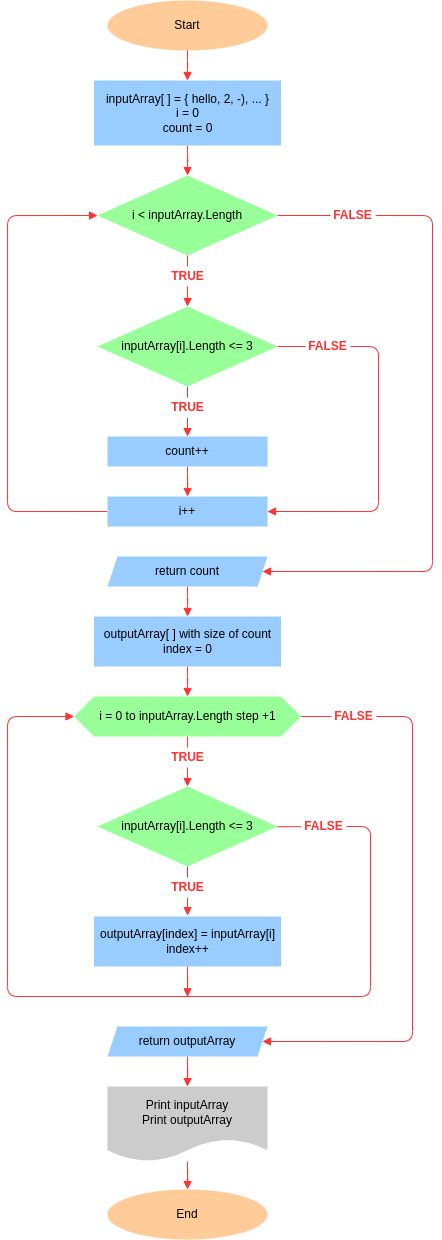

The diagram above was exported from draw.io. Its source (the exported page's mxGraphModel, read from the mxfile embedded in the PNG):
<mxGraphModel dx="545" dy="1596" grid="0" gridSize="10" guides="1" tooltips="1" connect="1" arrows="1" fold="1" page="1" pageScale="1" pageWidth="20" pageHeight="20" background="none" math="0" shadow="0">
  <root>
    <mxCell id="0" />
    <mxCell id="1" parent="0" />
    <mxCell id="5DYTX_cpopfyG1iEhVwx-1" style="edgeStyle=orthogonalEdgeStyle;rounded=1;orthogonalLoop=1;jettySize=auto;html=1;entryX=0.5;entryY=0;entryDx=0;entryDy=0;endArrow=block;fontSize=12;strokeColor=#FF3333;fontColor=#FF3333;endFill=1;strokeWidth=1;" parent="1" source="8hKGEjb8Lm9_yVwVvY8a-1" target="8hKGEjb8Lm9_yVwVvY8a-53" edge="1">
      <mxGeometry relative="1" as="geometry" />
    </mxCell>
    <mxCell id="8hKGEjb8Lm9_yVwVvY8a-1" value="Start" style="ellipse;whiteSpace=wrap;html=1;fillColor=#FFCC99;strokeColor=none;fontColor=#000000;gradientColor=none;sketch=0;" parent="1" vertex="1">
      <mxGeometry x="490" y="-916" width="160" height="50" as="geometry" />
    </mxCell>
    <mxCell id="odSuICSHUbfehwz7K28y-111" value="" style="edgeStyle=orthogonalEdgeStyle;rounded=1;orthogonalLoop=1;jettySize=auto;html=1;fontFamily=Helvetica;fontSize=12;fontColor=#000000;endArrow=block;endFill=1;strokeColor=#FF3333;strokeWidth=1;" parent="1" source="8hKGEjb8Lm9_yVwVvY8a-3" target="8hKGEjb8Lm9_yVwVvY8a-13" edge="1">
      <mxGeometry relative="1" as="geometry" />
    </mxCell>
    <mxCell id="8hKGEjb8Lm9_yVwVvY8a-3" value="outputArray[ ] with size of count&lt;br&gt;index = 0" style="rounded=0;whiteSpace=wrap;html=1;fillColor=#99CCFF;strokeColor=none;fontColor=#000000;" parent="1" vertex="1">
      <mxGeometry x="476.5" y="-300" width="187" height="50" as="geometry" />
    </mxCell>
    <mxCell id="8hKGEjb8Lm9_yVwVvY8a-37" style="edgeStyle=orthogonalEdgeStyle;rounded=1;orthogonalLoop=1;jettySize=auto;html=1;entryX=0;entryY=0.5;entryDx=0;entryDy=0;strokeColor=#FF3333;fontColor=#FF3333;endArrow=block;endFill=1;exitX=1;exitY=0.5;exitDx=0;exitDy=0;" parent="1" source="w3YLh65ChVBhOLrn71LC-77" target="8hKGEjb8Lm9_yVwVvY8a-13" edge="1">
      <mxGeometry relative="1" as="geometry">
        <mxPoint x="386" y="-149" as="targetPoint" />
        <Array as="points">
          <mxPoint x="753" y="-90" />
          <mxPoint x="753" y="80" />
          <mxPoint x="390" y="80" />
          <mxPoint x="390" y="-200" />
        </Array>
        <mxPoint x="732" y="-90" as="sourcePoint" />
      </mxGeometry>
    </mxCell>
    <mxCell id="w3YLh65ChVBhOLrn71LC-78" value="" style="edgeStyle=orthogonalEdgeStyle;rounded=1;orthogonalLoop=1;jettySize=auto;html=1;fontColor=#FF3333;endArrow=none;endFill=0;strokeColor=#FF3333;exitX=0.992;exitY=0.502;exitDx=0;exitDy=0;exitPerimeter=0;entryX=0;entryY=0.5;entryDx=0;entryDy=0;" parent="1" source="8hKGEjb8Lm9_yVwVvY8a-8" target="w3YLh65ChVBhOLrn71LC-77" edge="1">
      <mxGeometry relative="1" as="geometry">
        <mxPoint x="691" y="-90" as="targetPoint" />
        <Array as="points" />
      </mxGeometry>
    </mxCell>
    <mxCell id="8hKGEjb8Lm9_yVwVvY8a-8" value="inputArray[i].Length &amp;lt;= 3" style="rhombus;whiteSpace=wrap;html=1;fillColor=#99FF99;strokeColor=none;fontColor=#000000;" parent="1" vertex="1">
      <mxGeometry x="480" y="-130" width="180" height="80" as="geometry" />
    </mxCell>
    <mxCell id="w3YLh65ChVBhOLrn71LC-74" style="edgeStyle=orthogonalEdgeStyle;rounded=1;orthogonalLoop=1;jettySize=auto;html=1;entryX=0;entryY=0.5;entryDx=0;entryDy=0;fontColor=#FF0000;endArrow=none;endFill=0;strokeColor=#FF3333;" parent="1" source="8hKGEjb8Lm9_yVwVvY8a-13" target="w3YLh65ChVBhOLrn71LC-73" edge="1">
      <mxGeometry relative="1" as="geometry" />
    </mxCell>
    <mxCell id="8hKGEjb8Lm9_yVwVvY8a-13" value="i = 0 to inputArray.Length step +1" style="shape=hexagon;perimeter=hexagonPerimeter2;whiteSpace=wrap;html=1;fixedSize=1;strokeColor=none;fillColor=#99FF99;fontColor=#000000;" parent="1" vertex="1">
      <mxGeometry x="456.5" y="-220" width="227" height="40" as="geometry" />
    </mxCell>
    <mxCell id="_oYeLxxdMHUuEws2cs1m-23" style="edgeStyle=orthogonalEdgeStyle;rounded=0;orthogonalLoop=1;jettySize=auto;html=1;endArrow=block;endFill=1;strokeColor=#FF3333;" parent="1" source="8hKGEjb8Lm9_yVwVvY8a-17" edge="1">
      <mxGeometry relative="1" as="geometry">
        <mxPoint x="570" y="80.28571428571422" as="targetPoint" />
      </mxGeometry>
    </mxCell>
    <mxCell id="8hKGEjb8Lm9_yVwVvY8a-17" value="&lt;div&gt;outputArray[index] = inputArray[i]&lt;/div&gt;&lt;div&gt;index++&lt;/div&gt;" style="rounded=0;whiteSpace=wrap;html=1;fillColor=#99CCFF;strokeColor=none;fontColor=#000000;" parent="1" vertex="1">
      <mxGeometry x="476.5" width="187" height="50" as="geometry" />
    </mxCell>
    <mxCell id="8hKGEjb8Lm9_yVwVvY8a-33" value="End" style="ellipse;whiteSpace=wrap;html=1;fillColor=#FFCC99;strokeColor=none;fontColor=#000000;gradientColor=none;sketch=0;" parent="1" vertex="1">
      <mxGeometry x="490" y="273" width="160" height="50" as="geometry" />
    </mxCell>
    <mxCell id="_oYeLxxdMHUuEws2cs1m-22" style="edgeStyle=orthogonalEdgeStyle;rounded=0;orthogonalLoop=1;jettySize=auto;html=1;entryX=0.5;entryY=0;entryDx=0;entryDy=0;endArrow=block;endFill=1;strokeColor=#FF3333;" parent="1" source="8hKGEjb8Lm9_yVwVvY8a-48" target="8hKGEjb8Lm9_yVwVvY8a-33" edge="1">
      <mxGeometry relative="1" as="geometry" />
    </mxCell>
    <mxCell id="8hKGEjb8Lm9_yVwVvY8a-48" value="&lt;font&gt;Print inputArray&lt;br&gt;Print outputArray&lt;br&gt;&lt;/font&gt;" style="shape=document;whiteSpace=wrap;html=1;boundedLbl=1;strokeColor=none;fillColor=#CCCCCC;fontColor=#000000;" parent="1" vertex="1">
      <mxGeometry x="490" y="170" width="160" height="75" as="geometry" />
    </mxCell>
    <mxCell id="_oYeLxxdMHUuEws2cs1m-21" style="edgeStyle=orthogonalEdgeStyle;rounded=0;orthogonalLoop=1;jettySize=auto;html=1;entryX=0.5;entryY=0;entryDx=0;entryDy=0;endArrow=block;endFill=1;strokeColor=#FF3333;" parent="1" source="8hKGEjb8Lm9_yVwVvY8a-51" target="8hKGEjb8Lm9_yVwVvY8a-48" edge="1">
      <mxGeometry relative="1" as="geometry" />
    </mxCell>
    <mxCell id="8hKGEjb8Lm9_yVwVvY8a-51" value="return outputArray" style="shape=parallelogram;perimeter=parallelogramPerimeter;whiteSpace=wrap;html=1;fixedSize=1;fillColor=#99CCFF;strokeColor=none;fontColor=#000000;rounded=0;size=10;" parent="1" vertex="1">
      <mxGeometry x="490" y="110" width="160" height="30" as="geometry" />
    </mxCell>
    <mxCell id="odSuICSHUbfehwz7K28y-102" value="" style="edgeStyle=orthogonalEdgeStyle;rounded=1;orthogonalLoop=1;jettySize=auto;html=1;fontFamily=Helvetica;fontSize=12;fontColor=#FF3333;endArrow=block;endFill=1;strokeColor=#FF3333;strokeWidth=1;" parent="1" source="8hKGEjb8Lm9_yVwVvY8a-53" target="8hKGEjb8Lm9_yVwVvY8a-57" edge="1">
      <mxGeometry relative="1" as="geometry" />
    </mxCell>
    <mxCell id="8hKGEjb8Lm9_yVwVvY8a-53" value="inputArray[ ] = { hello, 2, -), ... }&lt;br&gt;i = 0&lt;br&gt;count = 0" style="rounded=0;whiteSpace=wrap;html=1;fillColor=#99CCFF;strokeColor=none;fontColor=#000000;spacingTop=0;spacingBottom=0;" parent="1" vertex="1">
      <mxGeometry x="476.5" y="-836" width="187" height="65" as="geometry" />
    </mxCell>
    <mxCell id="odSuICSHUbfehwz7K28y-110" value="" style="edgeStyle=orthogonalEdgeStyle;rounded=1;orthogonalLoop=1;jettySize=auto;html=1;fontFamily=Helvetica;fontSize=12;fontColor=#FF3333;endArrow=block;endFill=1;strokeColor=#FF3333;strokeWidth=1;" parent="1" source="8hKGEjb8Lm9_yVwVvY8a-54" target="8hKGEjb8Lm9_yVwVvY8a-3" edge="1">
      <mxGeometry relative="1" as="geometry" />
    </mxCell>
    <mxCell id="8hKGEjb8Lm9_yVwVvY8a-54" value="return count" style="shape=parallelogram;perimeter=parallelogramPerimeter;whiteSpace=wrap;html=1;fixedSize=1;fillColor=#99CCFF;strokeColor=none;fontColor=#000000;rounded=0;size=10;" parent="1" vertex="1">
      <mxGeometry x="490" y="-360" width="160" height="30" as="geometry" />
    </mxCell>
    <mxCell id="8hKGEjb8Lm9_yVwVvY8a-57" value="i &amp;lt; inputArray.Length" style="rhombus;whiteSpace=wrap;html=1;fontColor=#000000;strokeColor=none;fillColor=#99FF99;" parent="1" vertex="1">
      <mxGeometry x="480" y="-741" width="180" height="80" as="geometry" />
    </mxCell>
    <mxCell id="w3YLh65ChVBhOLrn71LC-72" style="edgeStyle=orthogonalEdgeStyle;rounded=1;orthogonalLoop=1;jettySize=auto;html=1;entryX=0;entryY=0.5;entryDx=0;entryDy=0;fontColor=#FF0000;endArrow=none;endFill=0;strokeColor=#FF3333;" parent="1" source="8hKGEjb8Lm9_yVwVvY8a-59" target="w3YLh65ChVBhOLrn71LC-70" edge="1">
      <mxGeometry relative="1" as="geometry">
        <Array as="points">
          <mxPoint x="660" y="-570" />
          <mxPoint x="660" y="-570" />
        </Array>
      </mxGeometry>
    </mxCell>
    <mxCell id="_oYeLxxdMHUuEws2cs1m-2" style="edgeStyle=orthogonalEdgeStyle;rounded=0;orthogonalLoop=1;jettySize=auto;html=1;entryX=0.5;entryY=0;entryDx=0;entryDy=0;endArrow=none;endFill=0;strokeColor=#FF3333;exitX=0.5;exitY=1;exitDx=0;exitDy=0;" parent="1" source="8hKGEjb8Lm9_yVwVvY8a-59" target="w3YLh65ChVBhOLrn71LC-45" edge="1">
      <mxGeometry relative="1" as="geometry">
        <Array as="points" />
      </mxGeometry>
    </mxCell>
    <mxCell id="8hKGEjb8Lm9_yVwVvY8a-59" value="&lt;div&gt;inputArray[i].Length &amp;lt;= 3&lt;/div&gt;" style="rhombus;whiteSpace=wrap;html=1;fontColor=#000000;strokeColor=none;fillColor=#99FF99;" parent="1" vertex="1">
      <mxGeometry x="480" y="-610" width="180" height="80" as="geometry" />
    </mxCell>
    <mxCell id="8hKGEjb8Lm9_yVwVvY8a-71" value="" style="edgeStyle=orthogonalEdgeStyle;rounded=0;orthogonalLoop=1;jettySize=auto;html=1;fontColor=#FF3333;strokeColor=#FF3333;endArrow=block;endFill=1;" parent="1" source="8hKGEjb8Lm9_yVwVvY8a-60" target="8hKGEjb8Lm9_yVwVvY8a-61" edge="1">
      <mxGeometry relative="1" as="geometry" />
    </mxCell>
    <mxCell id="8hKGEjb8Lm9_yVwVvY8a-60" value="&lt;div&gt;count++&lt;/div&gt;" style="rounded=0;whiteSpace=wrap;html=1;fillColor=#99CCFF;strokeColor=none;fontColor=#000000;" parent="1" vertex="1">
      <mxGeometry x="490" y="-480" width="160" height="30" as="geometry" />
    </mxCell>
    <mxCell id="8hKGEjb8Lm9_yVwVvY8a-75" style="edgeStyle=orthogonalEdgeStyle;orthogonalLoop=1;jettySize=auto;html=1;entryX=0;entryY=0.5;entryDx=0;entryDy=0;fontColor=#FF3333;strokeColor=#FF3333;endArrow=block;endFill=1;rounded=1;exitX=0;exitY=0.5;exitDx=0;exitDy=0;" parent="1" source="8hKGEjb8Lm9_yVwVvY8a-61" target="8hKGEjb8Lm9_yVwVvY8a-57" edge="1">
      <mxGeometry relative="1" as="geometry">
        <Array as="points">
          <mxPoint x="390" y="-405" />
          <mxPoint x="390" y="-701" />
        </Array>
        <mxPoint x="431" y="-356" as="sourcePoint" />
        <mxPoint x="480" y="-651" as="targetPoint" />
      </mxGeometry>
    </mxCell>
    <mxCell id="8hKGEjb8Lm9_yVwVvY8a-61" value="&lt;div&gt;i++&lt;/div&gt;" style="rounded=0;whiteSpace=wrap;html=1;fillColor=#99CCFF;strokeColor=none;fontColor=#000000;" parent="1" vertex="1">
      <mxGeometry x="490" y="-420" width="160" height="30" as="geometry" />
    </mxCell>
    <mxCell id="_oYeLxxdMHUuEws2cs1m-11" style="edgeStyle=orthogonalEdgeStyle;rounded=0;orthogonalLoop=1;jettySize=auto;html=1;entryX=0.5;entryY=1;entryDx=0;entryDy=0;endArrow=none;endFill=0;strokeColor=#FF3333;" parent="1" source="w3YLh65ChVBhOLrn71LC-42" target="8hKGEjb8Lm9_yVwVvY8a-57" edge="1">
      <mxGeometry relative="1" as="geometry">
        <Array as="points">
          <mxPoint x="570" y="-649" />
          <mxPoint x="570" y="-649" />
        </Array>
      </mxGeometry>
    </mxCell>
    <mxCell id="_oYeLxxdMHUuEws2cs1m-12" style="edgeStyle=orthogonalEdgeStyle;rounded=0;orthogonalLoop=1;jettySize=auto;html=1;entryX=0.5;entryY=0;entryDx=0;entryDy=0;endArrow=block;endFill=1;strokeColor=#FF3333;" parent="1" source="w3YLh65ChVBhOLrn71LC-42" target="8hKGEjb8Lm9_yVwVvY8a-59" edge="1">
      <mxGeometry relative="1" as="geometry">
        <Array as="points">
          <mxPoint x="570" y="-614" />
          <mxPoint x="570" y="-614" />
        </Array>
      </mxGeometry>
    </mxCell>
    <mxCell id="w3YLh65ChVBhOLrn71LC-42" value="&lt;b&gt;TRUE&lt;/b&gt;" style="text;html=1;strokeColor=none;fillColor=none;align=center;verticalAlign=middle;whiteSpace=wrap;rounded=1;fontColor=#FF3333;spacingBottom=0;shadow=0;spacingTop=0;spacing=0;" parent="1" vertex="1">
      <mxGeometry x="550.5" y="-650" width="39" height="20" as="geometry" />
    </mxCell>
    <mxCell id="_oYeLxxdMHUuEws2cs1m-5" style="edgeStyle=orthogonalEdgeStyle;rounded=0;orthogonalLoop=1;jettySize=auto;html=1;entryX=0.5;entryY=0;entryDx=0;entryDy=0;endArrow=block;endFill=1;strokeColor=#FF3333;" parent="1" source="w3YLh65ChVBhOLrn71LC-45" target="8hKGEjb8Lm9_yVwVvY8a-60" edge="1">
      <mxGeometry relative="1" as="geometry">
        <Array as="points">
          <mxPoint x="572" y="-502" />
          <mxPoint x="572" y="-502" />
        </Array>
      </mxGeometry>
    </mxCell>
    <mxCell id="w3YLh65ChVBhOLrn71LC-45" value="&lt;b&gt;TRUE&lt;/b&gt;" style="text;html=1;strokeColor=none;fillColor=none;align=center;verticalAlign=middle;whiteSpace=wrap;rounded=1;fontColor=#FF3333;spacingBottom=0;shadow=0;spacingTop=0;spacing=0;" parent="1" vertex="1">
      <mxGeometry x="550.5" y="-519" width="39" height="20" as="geometry" />
    </mxCell>
    <mxCell id="w3YLh65ChVBhOLrn71LC-56" style="edgeStyle=orthogonalEdgeStyle;rounded=0;orthogonalLoop=1;jettySize=auto;html=1;entryX=0.5;entryY=1;entryDx=0;entryDy=0;fontColor=#FF0000;endArrow=none;endFill=0;strokeColor=#FF3333;" parent="1" source="w3YLh65ChVBhOLrn71LC-50" target="8hKGEjb8Lm9_yVwVvY8a-13" edge="1">
      <mxGeometry relative="1" as="geometry">
        <Array as="points">
          <mxPoint x="570" y="-180" />
          <mxPoint x="570" y="-180" />
        </Array>
      </mxGeometry>
    </mxCell>
    <mxCell id="w3YLh65ChVBhOLrn71LC-57" style="edgeStyle=orthogonalEdgeStyle;rounded=0;orthogonalLoop=1;jettySize=auto;html=1;entryX=0.5;entryY=0;entryDx=0;entryDy=0;fontColor=#FF0000;endArrow=block;endFill=1;strokeColor=#FF3333;exitX=0.5;exitY=1;exitDx=0;exitDy=0;" parent="1" source="w3YLh65ChVBhOLrn71LC-50" target="8hKGEjb8Lm9_yVwVvY8a-8" edge="1">
      <mxGeometry relative="1" as="geometry" />
    </mxCell>
    <mxCell id="w3YLh65ChVBhOLrn71LC-50" value="&lt;b&gt;TRUE&lt;/b&gt;" style="text;html=1;strokeColor=none;fillColor=none;align=center;verticalAlign=middle;whiteSpace=wrap;rounded=1;fontColor=#FF3333;spacingBottom=0;shadow=0;spacingTop=0;spacing=0;" parent="1" vertex="1">
      <mxGeometry x="550.5" y="-169" width="39" height="20" as="geometry" />
    </mxCell>
    <mxCell id="w3YLh65ChVBhOLrn71LC-68" style="edgeStyle=orthogonalEdgeStyle;rounded=0;orthogonalLoop=1;jettySize=auto;html=1;entryX=1;entryY=0.5;entryDx=0;entryDy=0;fontColor=#FF3333;endArrow=none;endFill=0;strokeColor=#FF3333;" parent="1" source="w3YLh65ChVBhOLrn71LC-67" target="8hKGEjb8Lm9_yVwVvY8a-57" edge="1">
      <mxGeometry relative="1" as="geometry" />
    </mxCell>
    <mxCell id="w3YLh65ChVBhOLrn71LC-69" style="edgeStyle=orthogonalEdgeStyle;rounded=1;orthogonalLoop=1;jettySize=auto;html=1;entryX=1;entryY=0.5;entryDx=0;entryDy=0;fontColor=#FF3333;endArrow=block;endFill=1;strokeColor=#FF3333;exitX=1;exitY=0.5;exitDx=0;exitDy=0;" parent="1" source="w3YLh65ChVBhOLrn71LC-67" target="8hKGEjb8Lm9_yVwVvY8a-54" edge="1">
      <mxGeometry relative="1" as="geometry">
        <Array as="points">
          <mxPoint x="815" y="-701" />
          <mxPoint x="815" y="-345" />
        </Array>
        <mxPoint x="767" y="-707" as="sourcePoint" />
      </mxGeometry>
    </mxCell>
    <mxCell id="w3YLh65ChVBhOLrn71LC-67" value="&lt;b&gt;FALSE&lt;/b&gt;" style="text;html=1;strokeColor=none;fillColor=none;align=center;verticalAlign=middle;whiteSpace=wrap;rounded=1;fontColor=#FF3333;shadow=0;spacingTop=0;spacing=0;spacingBottom=0;" parent="1" vertex="1">
      <mxGeometry x="713" y="-711" width="45" height="20" as="geometry" />
    </mxCell>
    <mxCell id="w3YLh65ChVBhOLrn71LC-71" style="edgeStyle=orthogonalEdgeStyle;rounded=1;orthogonalLoop=1;jettySize=auto;html=1;entryX=1;entryY=0.5;entryDx=0;entryDy=0;fontColor=#FF3333;endArrow=block;endFill=1;strokeColor=#FF3333;exitX=1;exitY=0.5;exitDx=0;exitDy=0;" parent="1" source="w3YLh65ChVBhOLrn71LC-70" target="8hKGEjb8Lm9_yVwVvY8a-61" edge="1">
      <mxGeometry relative="1" as="geometry">
        <Array as="points">
          <mxPoint x="761" y="-570" />
          <mxPoint x="761" y="-405" />
        </Array>
        <mxPoint x="759" y="-573" as="sourcePoint" />
      </mxGeometry>
    </mxCell>
    <mxCell id="w3YLh65ChVBhOLrn71LC-70" value="&lt;b&gt;FALSE&lt;/b&gt;" style="text;html=1;strokeColor=none;fillColor=none;align=center;verticalAlign=middle;whiteSpace=wrap;rounded=1;fontColor=#FF3333;shadow=0;spacingTop=0;spacing=0;spacingBottom=0;" parent="1" vertex="1">
      <mxGeometry x="688" y="-580" width="45" height="20" as="geometry" />
    </mxCell>
    <mxCell id="w3YLh65ChVBhOLrn71LC-76" style="edgeStyle=orthogonalEdgeStyle;rounded=1;orthogonalLoop=1;jettySize=auto;html=1;fontColor=#FF0000;endArrow=block;endFill=1;strokeColor=#FF3333;entryX=1;entryY=0.5;entryDx=0;entryDy=0;exitX=1;exitY=0.5;exitDx=0;exitDy=0;" parent="1" source="w3YLh65ChVBhOLrn71LC-73" target="8hKGEjb8Lm9_yVwVvY8a-51" edge="1">
      <mxGeometry relative="1" as="geometry">
        <mxPoint x="728" y="153" as="targetPoint" />
        <Array as="points">
          <mxPoint x="795" y="-200" />
          <mxPoint x="795" y="125" />
        </Array>
        <mxPoint x="761" y="-205" as="sourcePoint" />
      </mxGeometry>
    </mxCell>
    <mxCell id="w3YLh65ChVBhOLrn71LC-73" value="&lt;b&gt;FALSE&lt;/b&gt;" style="text;html=1;strokeColor=none;fillColor=none;align=center;verticalAlign=middle;whiteSpace=wrap;rounded=1;fontColor=#FF3333;shadow=0;spacingTop=0;spacing=0;spacingBottom=0;" parent="1" vertex="1">
      <mxGeometry x="714" y="-210" width="45" height="20" as="geometry" />
    </mxCell>
    <mxCell id="w3YLh65ChVBhOLrn71LC-77" value="&lt;b&gt;FALSE&lt;/b&gt;" style="text;html=1;strokeColor=none;fillColor=none;align=center;verticalAlign=middle;whiteSpace=wrap;rounded=1;fontColor=#FF3333;shadow=0;spacingTop=0;spacing=0;spacingBottom=0;" parent="1" vertex="1">
      <mxGeometry x="684" y="-100" width="45" height="20" as="geometry" />
    </mxCell>
    <mxCell id="w3YLh65ChVBhOLrn71LC-60" value="" style="group;fontColor=#FF3333;" parent="1" vertex="1" connectable="0">
      <mxGeometry x="550.5" y="-39" width="39" height="20" as="geometry" />
    </mxCell>
    <mxCell id="w3YLh65ChVBhOLrn71LC-58" value="&lt;b&gt;&lt;font color=&quot;#ff3333&quot;&gt;TRUE&lt;/font&gt;&lt;/b&gt;" style="text;html=1;strokeColor=none;fillColor=none;align=center;verticalAlign=middle;whiteSpace=wrap;rounded=1;fontColor=#FF0000;spacingBottom=0;shadow=0;spacingTop=0;spacing=0;" parent="w3YLh65ChVBhOLrn71LC-60" vertex="1">
      <mxGeometry width="39" height="20" as="geometry" />
    </mxCell>
    <mxCell id="w3YLh65ChVBhOLrn71LC-59" style="edgeStyle=orthogonalEdgeStyle;rounded=0;orthogonalLoop=1;jettySize=auto;html=1;entryX=0.5;entryY=1;entryDx=0;entryDy=0;fontColor=#FF0000;endArrow=none;endFill=0;strokeColor=#FF3333;exitX=0.5;exitY=0;exitDx=0;exitDy=0;" parent="1" source="w3YLh65ChVBhOLrn71LC-58" target="8hKGEjb8Lm9_yVwVvY8a-8" edge="1">
      <mxGeometry relative="1" as="geometry" />
    </mxCell>
    <mxCell id="_oYeLxxdMHUuEws2cs1m-18" style="edgeStyle=orthogonalEdgeStyle;rounded=0;orthogonalLoop=1;jettySize=auto;html=1;entryX=0.5;entryY=0;entryDx=0;entryDy=0;endArrow=block;endFill=1;strokeColor=#FF3333;" parent="1" source="w3YLh65ChVBhOLrn71LC-58" target="8hKGEjb8Lm9_yVwVvY8a-17" edge="1">
      <mxGeometry relative="1" as="geometry">
        <Array as="points">
          <mxPoint x="570" y="-1" />
          <mxPoint x="570" y="-1" />
        </Array>
      </mxGeometry>
    </mxCell>
  </root>
</mxGraphModel>